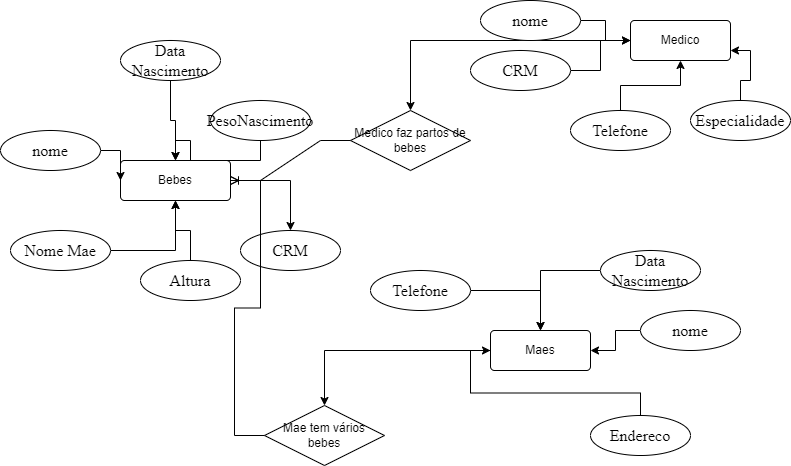

The diagram above was exported from draw.io. Its source (the exported page's mxGraphModel, read from the mxfile embedded in the PNG):
<mxGraphModel dx="1050" dy="538" grid="1" gridSize="10" guides="1" tooltips="1" connect="1" arrows="1" fold="1" page="1" pageScale="1" pageWidth="827" pageHeight="1169" math="0" shadow="0">
  <root>
    <mxCell id="0" />
    <mxCell id="1" parent="0" />
    <mxCell id="H63bo8k0TrhWqa0U0v1i-70" style="edgeStyle=orthogonalEdgeStyle;rounded=0;orthogonalLoop=1;jettySize=auto;html=1;" edge="1" parent="1" source="H63bo8k0TrhWqa0U0v1i-30" target="H63bo8k0TrhWqa0U0v1i-69">
      <mxGeometry relative="1" as="geometry" />
    </mxCell>
    <mxCell id="H63bo8k0TrhWqa0U0v1i-30" value="Bebes" style="rounded=1;arcSize=10;whiteSpace=wrap;html=1;align=center;" vertex="1" parent="1">
      <mxGeometry x="150" y="280" width="110" height="40" as="geometry" />
    </mxCell>
    <mxCell id="H63bo8k0TrhWqa0U0v1i-72" style="edgeStyle=orthogonalEdgeStyle;rounded=0;orthogonalLoop=1;jettySize=auto;html=1;" edge="1" parent="1" source="H63bo8k0TrhWqa0U0v1i-31" target="H63bo8k0TrhWqa0U0v1i-71">
      <mxGeometry relative="1" as="geometry" />
    </mxCell>
    <mxCell id="H63bo8k0TrhWqa0U0v1i-31" value="Maes" style="rounded=1;arcSize=10;whiteSpace=wrap;html=1;align=center;" vertex="1" parent="1">
      <mxGeometry x="520" y="450" width="100" height="40" as="geometry" />
    </mxCell>
    <mxCell id="H63bo8k0TrhWqa0U0v1i-66" style="edgeStyle=orthogonalEdgeStyle;rounded=0;orthogonalLoop=1;jettySize=auto;html=1;" edge="1" parent="1" source="H63bo8k0TrhWqa0U0v1i-32" target="H63bo8k0TrhWqa0U0v1i-65">
      <mxGeometry relative="1" as="geometry" />
    </mxCell>
    <mxCell id="H63bo8k0TrhWqa0U0v1i-32" value="Medico" style="rounded=1;arcSize=10;whiteSpace=wrap;html=1;align=center;" vertex="1" parent="1">
      <mxGeometry x="660" y="140" width="100" height="40" as="geometry" />
    </mxCell>
    <mxCell id="H63bo8k0TrhWqa0U0v1i-49" style="edgeStyle=orthogonalEdgeStyle;rounded=0;orthogonalLoop=1;jettySize=auto;html=1;" edge="1" parent="1" source="H63bo8k0TrhWqa0U0v1i-35" target="H63bo8k0TrhWqa0U0v1i-30">
      <mxGeometry relative="1" as="geometry" />
    </mxCell>
    <mxCell id="H63bo8k0TrhWqa0U0v1i-35" value="&lt;span id=&quot;docs-internal-guid-72a54283-7fff-2bae-72f7-de08c827ae6b&quot;&gt;&lt;span style=&quot;font-size: 12pt; font-family: &amp;quot;Times New Roman&amp;quot;, serif; background-color: transparent; font-variant-numeric: normal; font-variant-east-asian: normal; font-variant-alternates: normal; font-variant-position: normal; vertical-align: baseline; white-space-collapse: preserve;&quot;&gt;nome&lt;/span&gt;&lt;/span&gt;" style="ellipse;whiteSpace=wrap;html=1;align=center;" vertex="1" parent="1">
      <mxGeometry x="30" y="250" width="100" height="40" as="geometry" />
    </mxCell>
    <mxCell id="H63bo8k0TrhWqa0U0v1i-47" style="edgeStyle=orthogonalEdgeStyle;rounded=0;orthogonalLoop=1;jettySize=auto;html=1;" edge="1" parent="1" source="H63bo8k0TrhWqa0U0v1i-36" target="H63bo8k0TrhWqa0U0v1i-30">
      <mxGeometry relative="1" as="geometry" />
    </mxCell>
    <mxCell id="H63bo8k0TrhWqa0U0v1i-36" value="&lt;span id=&quot;docs-internal-guid-72a54283-7fff-2bae-72f7-de08c827ae6b&quot;&gt;&lt;span style=&quot;font-size: 12pt; font-family: &amp;quot;Times New Roman&amp;quot;, serif; background-color: transparent; font-variant-numeric: normal; font-variant-east-asian: normal; font-variant-alternates: normal; font-variant-position: normal; vertical-align: baseline; white-space-collapse: preserve;&quot;&gt;Data Nascimento&lt;/span&gt;&lt;/span&gt;" style="ellipse;whiteSpace=wrap;html=1;align=center;" vertex="1" parent="1">
      <mxGeometry x="150" y="160" width="100" height="40" as="geometry" />
    </mxCell>
    <mxCell id="H63bo8k0TrhWqa0U0v1i-48" style="edgeStyle=orthogonalEdgeStyle;rounded=0;orthogonalLoop=1;jettySize=auto;html=1;" edge="1" parent="1" source="H63bo8k0TrhWqa0U0v1i-37" target="H63bo8k0TrhWqa0U0v1i-30">
      <mxGeometry relative="1" as="geometry" />
    </mxCell>
    <mxCell id="H63bo8k0TrhWqa0U0v1i-37" value="&lt;span id=&quot;docs-internal-guid-72a54283-7fff-2bae-72f7-de08c827ae6b&quot;&gt;&lt;span style=&quot;font-size: 12pt; font-family: &amp;quot;Times New Roman&amp;quot;, serif; background-color: transparent; font-variant-numeric: normal; font-variant-east-asian: normal; font-variant-alternates: normal; font-variant-position: normal; vertical-align: baseline; white-space-collapse: preserve;&quot;&gt;PesoNascimento&lt;/span&gt;&lt;/span&gt;" style="ellipse;whiteSpace=wrap;html=1;align=center;" vertex="1" parent="1">
      <mxGeometry x="240" y="220" width="100" height="40" as="geometry" />
    </mxCell>
    <mxCell id="H63bo8k0TrhWqa0U0v1i-50" style="edgeStyle=orthogonalEdgeStyle;rounded=0;orthogonalLoop=1;jettySize=auto;html=1;" edge="1" parent="1" source="H63bo8k0TrhWqa0U0v1i-38" target="H63bo8k0TrhWqa0U0v1i-30">
      <mxGeometry relative="1" as="geometry" />
    </mxCell>
    <mxCell id="H63bo8k0TrhWqa0U0v1i-38" value="&lt;span id=&quot;docs-internal-guid-72a54283-7fff-2bae-72f7-de08c827ae6b&quot;&gt;&lt;span style=&quot;font-size: 12pt; font-family: &amp;quot;Times New Roman&amp;quot;, serif; background-color: transparent; font-variant-numeric: normal; font-variant-east-asian: normal; font-variant-alternates: normal; font-variant-position: normal; vertical-align: baseline; white-space-collapse: preserve;&quot;&gt;Nome Mae&lt;/span&gt;&lt;/span&gt;" style="ellipse;whiteSpace=wrap;html=1;align=center;" vertex="1" parent="1">
      <mxGeometry x="40" y="350" width="100" height="40" as="geometry" />
    </mxCell>
    <mxCell id="H63bo8k0TrhWqa0U0v1i-51" style="edgeStyle=orthogonalEdgeStyle;rounded=0;orthogonalLoop=1;jettySize=auto;html=1;" edge="1" parent="1" source="H63bo8k0TrhWqa0U0v1i-40" target="H63bo8k0TrhWqa0U0v1i-30">
      <mxGeometry relative="1" as="geometry" />
    </mxCell>
    <mxCell id="H63bo8k0TrhWqa0U0v1i-40" value="&lt;span id=&quot;docs-internal-guid-72a54283-7fff-2bae-72f7-de08c827ae6b&quot;&gt;&lt;span style=&quot;font-size: 12pt; font-family: &amp;quot;Times New Roman&amp;quot;, serif; background-color: transparent; font-variant-numeric: normal; font-variant-east-asian: normal; font-variant-alternates: normal; font-variant-position: normal; vertical-align: baseline; white-space-collapse: preserve;&quot;&gt;Altura&lt;/span&gt;&lt;/span&gt;" style="ellipse;whiteSpace=wrap;html=1;align=center;" vertex="1" parent="1">
      <mxGeometry x="170" y="380" width="100" height="40" as="geometry" />
    </mxCell>
    <mxCell id="H63bo8k0TrhWqa0U0v1i-52" style="edgeStyle=orthogonalEdgeStyle;rounded=0;orthogonalLoop=1;jettySize=auto;html=1;" edge="1" parent="1" source="H63bo8k0TrhWqa0U0v1i-42" target="H63bo8k0TrhWqa0U0v1i-31">
      <mxGeometry relative="1" as="geometry" />
    </mxCell>
    <mxCell id="H63bo8k0TrhWqa0U0v1i-42" value="&lt;span id=&quot;docs-internal-guid-72a54283-7fff-2bae-72f7-de08c827ae6b&quot;&gt;&lt;span style=&quot;font-size: 12pt; font-family: &amp;quot;Times New Roman&amp;quot;, serif; background-color: transparent; font-variant-numeric: normal; font-variant-east-asian: normal; font-variant-alternates: normal; font-variant-position: normal; vertical-align: baseline; white-space-collapse: preserve;&quot;&gt;nome&lt;/span&gt;&lt;/span&gt;" style="ellipse;whiteSpace=wrap;html=1;align=center;" vertex="1" parent="1">
      <mxGeometry x="670" y="430" width="100" height="40" as="geometry" />
    </mxCell>
    <mxCell id="H63bo8k0TrhWqa0U0v1i-55" style="edgeStyle=orthogonalEdgeStyle;rounded=0;orthogonalLoop=1;jettySize=auto;html=1;" edge="1" parent="1" source="H63bo8k0TrhWqa0U0v1i-43" target="H63bo8k0TrhWqa0U0v1i-31">
      <mxGeometry relative="1" as="geometry" />
    </mxCell>
    <mxCell id="H63bo8k0TrhWqa0U0v1i-43" value="&lt;span id=&quot;docs-internal-guid-72a54283-7fff-2bae-72f7-de08c827ae6b&quot;&gt;&lt;span style=&quot;font-size: 12pt; font-family: &amp;quot;Times New Roman&amp;quot;, serif; background-color: transparent; font-variant-numeric: normal; font-variant-east-asian: normal; font-variant-alternates: normal; font-variant-position: normal; vertical-align: baseline; white-space-collapse: preserve;&quot;&gt;Data Nascimento&lt;/span&gt;&lt;/span&gt;" style="ellipse;whiteSpace=wrap;html=1;align=center;" vertex="1" parent="1">
      <mxGeometry x="630" y="370" width="100" height="40" as="geometry" />
    </mxCell>
    <mxCell id="H63bo8k0TrhWqa0U0v1i-53" style="edgeStyle=orthogonalEdgeStyle;rounded=0;orthogonalLoop=1;jettySize=auto;html=1;entryX=0;entryY=0.5;entryDx=0;entryDy=0;" edge="1" parent="1" source="H63bo8k0TrhWqa0U0v1i-44" target="H63bo8k0TrhWqa0U0v1i-31">
      <mxGeometry relative="1" as="geometry" />
    </mxCell>
    <mxCell id="H63bo8k0TrhWqa0U0v1i-44" value="&lt;span id=&quot;docs-internal-guid-72a54283-7fff-2bae-72f7-de08c827ae6b&quot;&gt;&lt;span style=&quot;font-size: 12pt; font-family: &amp;quot;Times New Roman&amp;quot;, serif; background-color: transparent; font-variant-numeric: normal; font-variant-east-asian: normal; font-variant-alternates: normal; font-variant-position: normal; vertical-align: baseline; white-space-collapse: preserve;&quot;&gt;Endereco&lt;/span&gt;&lt;/span&gt;" style="ellipse;whiteSpace=wrap;html=1;align=center;" vertex="1" parent="1">
      <mxGeometry x="620" y="535" width="100" height="40" as="geometry" />
    </mxCell>
    <mxCell id="H63bo8k0TrhWqa0U0v1i-54" style="edgeStyle=orthogonalEdgeStyle;rounded=0;orthogonalLoop=1;jettySize=auto;html=1;" edge="1" parent="1" source="H63bo8k0TrhWqa0U0v1i-45" target="H63bo8k0TrhWqa0U0v1i-31">
      <mxGeometry relative="1" as="geometry" />
    </mxCell>
    <mxCell id="H63bo8k0TrhWqa0U0v1i-45" value="&lt;span id=&quot;docs-internal-guid-72a54283-7fff-2bae-72f7-de08c827ae6b&quot;&gt;&lt;span style=&quot;font-size: 12pt; font-family: &amp;quot;Times New Roman&amp;quot;, serif; background-color: transparent; font-variant-numeric: normal; font-variant-east-asian: normal; font-variant-alternates: normal; font-variant-position: normal; vertical-align: baseline; white-space-collapse: preserve;&quot;&gt;Telefone&lt;/span&gt;&lt;/span&gt;" style="ellipse;whiteSpace=wrap;html=1;align=center;" vertex="1" parent="1">
      <mxGeometry x="400" y="390" width="100" height="40" as="geometry" />
    </mxCell>
    <mxCell id="H63bo8k0TrhWqa0U0v1i-61" style="edgeStyle=orthogonalEdgeStyle;rounded=0;orthogonalLoop=1;jettySize=auto;html=1;" edge="1" parent="1" source="H63bo8k0TrhWqa0U0v1i-56" target="H63bo8k0TrhWqa0U0v1i-32">
      <mxGeometry relative="1" as="geometry" />
    </mxCell>
    <mxCell id="H63bo8k0TrhWqa0U0v1i-56" value="&lt;span id=&quot;docs-internal-guid-72a54283-7fff-2bae-72f7-de08c827ae6b&quot;&gt;&lt;span style=&quot;font-size: 12pt; font-family: &amp;quot;Times New Roman&amp;quot;, serif; background-color: transparent; font-variant-numeric: normal; font-variant-east-asian: normal; font-variant-alternates: normal; font-variant-position: normal; vertical-align: baseline; white-space-collapse: preserve;&quot;&gt;nome&lt;/span&gt;&lt;/span&gt;" style="ellipse;whiteSpace=wrap;html=1;align=center;" vertex="1" parent="1">
      <mxGeometry x="510" y="120" width="100" height="40" as="geometry" />
    </mxCell>
    <mxCell id="H63bo8k0TrhWqa0U0v1i-62" style="edgeStyle=orthogonalEdgeStyle;rounded=0;orthogonalLoop=1;jettySize=auto;html=1;" edge="1" parent="1" source="H63bo8k0TrhWqa0U0v1i-57" target="H63bo8k0TrhWqa0U0v1i-32">
      <mxGeometry relative="1" as="geometry" />
    </mxCell>
    <mxCell id="H63bo8k0TrhWqa0U0v1i-57" value="&lt;span id=&quot;docs-internal-guid-72a54283-7fff-2bae-72f7-de08c827ae6b&quot;&gt;&lt;span style=&quot;font-size: 12pt; font-family: &amp;quot;Times New Roman&amp;quot;, serif; background-color: transparent; font-variant-numeric: normal; font-variant-east-asian: normal; font-variant-alternates: normal; font-variant-position: normal; vertical-align: baseline; white-space-collapse: preserve;&quot;&gt;CRM&lt;/span&gt;&lt;/span&gt;" style="ellipse;whiteSpace=wrap;html=1;align=center;" vertex="1" parent="1">
      <mxGeometry x="500" y="170" width="100" height="40" as="geometry" />
    </mxCell>
    <mxCell id="H63bo8k0TrhWqa0U0v1i-63" style="edgeStyle=orthogonalEdgeStyle;rounded=0;orthogonalLoop=1;jettySize=auto;html=1;" edge="1" parent="1" source="H63bo8k0TrhWqa0U0v1i-59" target="H63bo8k0TrhWqa0U0v1i-32">
      <mxGeometry relative="1" as="geometry" />
    </mxCell>
    <mxCell id="H63bo8k0TrhWqa0U0v1i-59" value="&lt;span id=&quot;docs-internal-guid-72a54283-7fff-2bae-72f7-de08c827ae6b&quot;&gt;&lt;span style=&quot;font-size: 12pt; font-family: &amp;quot;Times New Roman&amp;quot;, serif; background-color: transparent; font-variant-numeric: normal; font-variant-east-asian: normal; font-variant-alternates: normal; font-variant-position: normal; vertical-align: baseline; white-space-collapse: preserve;&quot;&gt;Telefone&lt;/span&gt;&lt;/span&gt;" style="ellipse;whiteSpace=wrap;html=1;align=center;" vertex="1" parent="1">
      <mxGeometry x="600" y="230" width="100" height="40" as="geometry" />
    </mxCell>
    <mxCell id="H63bo8k0TrhWqa0U0v1i-64" style="edgeStyle=orthogonalEdgeStyle;rounded=0;orthogonalLoop=1;jettySize=auto;html=1;entryX=1;entryY=0.75;entryDx=0;entryDy=0;" edge="1" parent="1" source="H63bo8k0TrhWqa0U0v1i-60" target="H63bo8k0TrhWqa0U0v1i-32">
      <mxGeometry relative="1" as="geometry" />
    </mxCell>
    <mxCell id="H63bo8k0TrhWqa0U0v1i-60" value="&lt;span id=&quot;docs-internal-guid-72a54283-7fff-2bae-72f7-de08c827ae6b&quot;&gt;&lt;span style=&quot;font-size: 12pt; font-family: &amp;quot;Times New Roman&amp;quot;, serif; background-color: transparent; font-variant-numeric: normal; font-variant-east-asian: normal; font-variant-alternates: normal; font-variant-position: normal; vertical-align: baseline; white-space-collapse: preserve;&quot;&gt;Especialidade&lt;/span&gt;&lt;/span&gt;" style="ellipse;whiteSpace=wrap;html=1;align=center;" vertex="1" parent="1">
      <mxGeometry x="720" y="220" width="100" height="40" as="geometry" />
    </mxCell>
    <mxCell id="H63bo8k0TrhWqa0U0v1i-65" value="Medico faz partos de bebes" style="shape=rhombus;perimeter=rhombusPerimeter;whiteSpace=wrap;html=1;align=center;" vertex="1" parent="1">
      <mxGeometry x="380" y="230" width="120" height="60" as="geometry" />
    </mxCell>
    <mxCell id="H63bo8k0TrhWqa0U0v1i-68" value="" style="edgeStyle=entityRelationEdgeStyle;fontSize=12;html=1;endArrow=ERoneToMany;rounded=0;entryX=1;entryY=0.5;entryDx=0;entryDy=0;" edge="1" parent="1" source="H63bo8k0TrhWqa0U0v1i-65" target="H63bo8k0TrhWqa0U0v1i-30">
      <mxGeometry width="100" height="100" relative="1" as="geometry">
        <mxPoint x="340" y="430" as="sourcePoint" />
        <mxPoint x="440" y="330" as="targetPoint" />
      </mxGeometry>
    </mxCell>
    <mxCell id="H63bo8k0TrhWqa0U0v1i-69" value="&lt;span id=&quot;docs-internal-guid-72a54283-7fff-2bae-72f7-de08c827ae6b&quot;&gt;&lt;span style=&quot;font-size: 12pt; font-family: &amp;quot;Times New Roman&amp;quot;, serif; background-color: transparent; font-variant-numeric: normal; font-variant-east-asian: normal; font-variant-alternates: normal; font-variant-position: normal; vertical-align: baseline; white-space-collapse: preserve;&quot;&gt;CRM&lt;/span&gt;&lt;/span&gt;" style="ellipse;whiteSpace=wrap;html=1;align=center;" vertex="1" parent="1">
      <mxGeometry x="270" y="350" width="100" height="40" as="geometry" />
    </mxCell>
    <mxCell id="H63bo8k0TrhWqa0U0v1i-71" value="Mae tem vários bebes" style="shape=rhombus;perimeter=rhombusPerimeter;whiteSpace=wrap;html=1;align=center;" vertex="1" parent="1">
      <mxGeometry x="294" y="525" width="120" height="60" as="geometry" />
    </mxCell>
    <mxCell id="H63bo8k0TrhWqa0U0v1i-73" value="" style="edgeStyle=entityRelationEdgeStyle;fontSize=12;html=1;endArrow=ERoneToMany;rounded=0;" edge="1" parent="1" source="H63bo8k0TrhWqa0U0v1i-71" target="H63bo8k0TrhWqa0U0v1i-30">
      <mxGeometry width="100" height="100" relative="1" as="geometry">
        <mxPoint x="340" y="430" as="sourcePoint" />
        <mxPoint x="440" y="330" as="targetPoint" />
      </mxGeometry>
    </mxCell>
  </root>
</mxGraphModel>